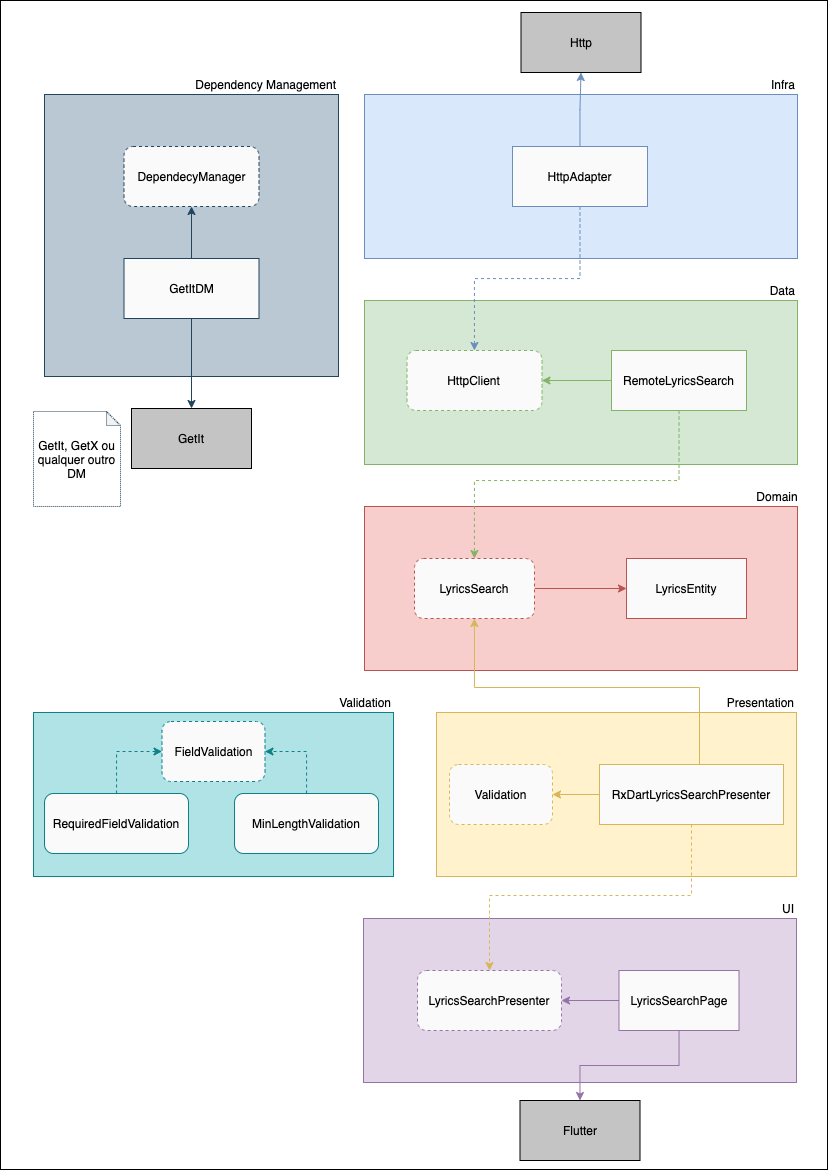

The diagram above was exported from draw.io. Its source (the exported page's mxGraphModel, read from the mxfile embedded in the PNG):
<mxGraphModel dx="1752" dy="-564" grid="0" gridSize="10" guides="1" tooltips="1" connect="1" arrows="1" fold="1" page="1" pageScale="1" pageWidth="827" pageHeight="1169" background="#ffffff" math="0" shadow="0">
  <root>
    <mxCell id="0" />
    <mxCell id="1" parent="0" />
    <mxCell id="V6Fk80VWVhhVu2Rjtgmx-78" value="" style="rounded=0;whiteSpace=wrap;html=1;shadow=0;fillColor=none;align=right;" vertex="1" parent="1">
      <mxGeometry x="-827" y="1169" width="827" height="1169" as="geometry" />
    </mxCell>
    <mxCell id="V6Fk80VWVhhVu2Rjtgmx-24" value="Flutter" style="rounded=0;whiteSpace=wrap;html=1;align=center;fillColor=#C4C4C4;" vertex="1" parent="1">
      <mxGeometry x="-307.5" y="2269" width="120" height="60" as="geometry" />
    </mxCell>
    <mxCell id="V6Fk80VWVhhVu2Rjtgmx-33" value="Http" style="rounded=0;whiteSpace=wrap;html=1;align=center;fillColor=#C4C4C4;" vertex="1" parent="1">
      <mxGeometry x="-306.5" y="1181" width="120" height="60" as="geometry" />
    </mxCell>
    <mxCell id="V6Fk80VWVhhVu2Rjtgmx-6" value="" style="rounded=0;whiteSpace=wrap;html=1;fillColor=#d5e8d4;strokeColor=#82b366;" vertex="1" parent="1">
      <mxGeometry x="-463" y="1469" width="433" height="164" as="geometry" />
    </mxCell>
    <mxCell id="V6Fk80VWVhhVu2Rjtgmx-7" value="Data" style="text;html=1;strokeColor=none;fillColor=none;align=right;verticalAlign=middle;whiteSpace=wrap;rounded=0;" vertex="1" parent="1">
      <mxGeometry x="-70" y="1449" width="40" height="20" as="geometry" />
    </mxCell>
    <mxCell id="V6Fk80VWVhhVu2Rjtgmx-50" style="edgeStyle=orthogonalEdgeStyle;rounded=0;orthogonalLoop=1;jettySize=auto;html=1;strokeColor=#82B366;" edge="1" parent="1" source="V6Fk80VWVhhVu2Rjtgmx-41" target="V6Fk80VWVhhVu2Rjtgmx-49">
      <mxGeometry relative="1" as="geometry" />
    </mxCell>
    <mxCell id="V6Fk80VWVhhVu2Rjtgmx-41" value="RemoteLyricsSearch" style="rounded=0;whiteSpace=wrap;html=1;align=center;fillColor=#FAFAFA;strokeColor=#82B366;" vertex="1" parent="1">
      <mxGeometry x="-216" y="1519" width="135" height="60" as="geometry" />
    </mxCell>
    <mxCell id="V6Fk80VWVhhVu2Rjtgmx-1" value="" style="rounded=0;whiteSpace=wrap;html=1;fillColor=#f8cecc;strokeColor=#b85450;" vertex="1" parent="1">
      <mxGeometry x="-463" y="1675" width="433" height="164" as="geometry" />
    </mxCell>
    <mxCell id="V6Fk80VWVhhVu2Rjtgmx-2" value="Domain" style="text;html=1;strokeColor=none;fillColor=none;align=center;verticalAlign=middle;whiteSpace=wrap;rounded=0;" vertex="1" parent="1">
      <mxGeometry x="-70" y="1655" width="40" height="20" as="geometry" />
    </mxCell>
    <mxCell id="V6Fk80VWVhhVu2Rjtgmx-34" style="edgeStyle=orthogonalEdgeStyle;rounded=0;orthogonalLoop=1;jettySize=auto;html=1;strokeColor=#B85450;" edge="1" parent="1" source="V6Fk80VWVhhVu2Rjtgmx-31" target="V6Fk80VWVhhVu2Rjtgmx-32">
      <mxGeometry x="-463" y="1655" as="geometry" />
    </mxCell>
    <mxCell id="V6Fk80VWVhhVu2Rjtgmx-31" value="LyricsSearch" style="rounded=1;whiteSpace=wrap;html=1;align=center;fillColor=#FAFAFA;strokeColor=#B85450;dashed=1;" vertex="1" parent="1">
      <mxGeometry x="-413" y="1727" width="120" height="60" as="geometry" />
    </mxCell>
    <mxCell id="V6Fk80VWVhhVu2Rjtgmx-32" value="LyricsEntity" style="rounded=0;whiteSpace=wrap;html=1;align=center;fillColor=#FAFAFA;strokeColor=#B85450;" vertex="1" parent="1">
      <mxGeometry x="-201" y="1727" width="120" height="60" as="geometry" />
    </mxCell>
    <mxCell id="V6Fk80VWVhhVu2Rjtgmx-12" value="" style="rounded=0;whiteSpace=wrap;html=1;fillColor=#dae8fc;strokeColor=#6c8ebf;" vertex="1" parent="1">
      <mxGeometry x="-463" y="1263" width="433" height="164" as="geometry" />
    </mxCell>
    <mxCell id="V6Fk80VWVhhVu2Rjtgmx-13" value="Infra" style="text;html=1;strokeColor=none;fillColor=none;align=right;verticalAlign=middle;whiteSpace=wrap;rounded=0;" vertex="1" parent="1">
      <mxGeometry x="-70" y="1243" width="40" height="20" as="geometry" />
    </mxCell>
    <mxCell id="V6Fk80VWVhhVu2Rjtgmx-27" value="" style="rounded=0;whiteSpace=wrap;html=1;fillColor=#b0e3e6;strokeColor=#0e8088;" vertex="1" parent="1">
      <mxGeometry x="-794" y="1881" width="360" height="164" as="geometry" />
    </mxCell>
    <mxCell id="V6Fk80VWVhhVu2Rjtgmx-28" value="Validation" style="text;html=1;strokeColor=none;fillColor=none;align=right;verticalAlign=middle;whiteSpace=wrap;rounded=0;" vertex="1" parent="1">
      <mxGeometry x="-505" y="1861" width="71" height="20" as="geometry" />
    </mxCell>
    <mxCell id="V6Fk80VWVhhVu2Rjtgmx-20" value="" style="rounded=0;whiteSpace=wrap;html=1;fillColor=#fff2cc;strokeColor=#d6b656;" vertex="1" parent="1">
      <mxGeometry x="-391" y="1881" width="360" height="164" as="geometry" />
    </mxCell>
    <mxCell id="V6Fk80VWVhhVu2Rjtgmx-21" value="Presentation" style="text;html=1;strokeColor=none;fillColor=none;align=right;verticalAlign=middle;whiteSpace=wrap;rounded=0;" vertex="1" parent="1">
      <mxGeometry x="-102" y="1861" width="71" height="20" as="geometry" />
    </mxCell>
    <mxCell id="V6Fk80VWVhhVu2Rjtgmx-15" value="" style="rounded=0;whiteSpace=wrap;html=1;fillColor=#e1d5e7;align=right;strokeColor=#9673A6;" vertex="1" parent="1">
      <mxGeometry x="-464" y="2087" width="433" height="164" as="geometry" />
    </mxCell>
    <mxCell id="V6Fk80VWVhhVu2Rjtgmx-16" value="UI" style="text;html=1;strokeColor=none;fillColor=none;align=right;verticalAlign=middle;whiteSpace=wrap;rounded=0;" vertex="1" parent="1">
      <mxGeometry x="-71" y="2067" width="40" height="20" as="geometry" />
    </mxCell>
    <mxCell id="V6Fk80VWVhhVu2Rjtgmx-42" style="edgeStyle=orthogonalEdgeStyle;rounded=0;orthogonalLoop=1;jettySize=auto;html=1;strokeColor=#82B366;dashed=1;" edge="1" parent="1" source="V6Fk80VWVhhVu2Rjtgmx-41" target="V6Fk80VWVhhVu2Rjtgmx-31">
      <mxGeometry relative="1" as="geometry">
        <Array as="points">
          <mxPoint x="-148" y="1649" />
          <mxPoint x="-353" y="1649" />
        </Array>
      </mxGeometry>
    </mxCell>
    <mxCell id="V6Fk80VWVhhVu2Rjtgmx-49" value="HttpClient" style="rounded=1;whiteSpace=wrap;html=1;align=center;fillColor=#FAFAFA;strokeColor=#82B366;dashed=1;" vertex="1" parent="1">
      <mxGeometry x="-420.5" y="1519" width="135" height="60" as="geometry" />
    </mxCell>
    <mxCell id="V6Fk80VWVhhVu2Rjtgmx-52" style="edgeStyle=orthogonalEdgeStyle;rounded=0;orthogonalLoop=1;jettySize=auto;html=1;strokeColor=#6C8EBF;dashed=1;" edge="1" parent="1" source="V6Fk80VWVhhVu2Rjtgmx-51" target="V6Fk80VWVhhVu2Rjtgmx-49">
      <mxGeometry relative="1" as="geometry" />
    </mxCell>
    <mxCell id="V6Fk80VWVhhVu2Rjtgmx-53" style="edgeStyle=orthogonalEdgeStyle;rounded=0;orthogonalLoop=1;jettySize=auto;html=1;entryX=0.5;entryY=1;entryDx=0;entryDy=0;strokeColor=#6C8EBF;" edge="1" parent="1" source="V6Fk80VWVhhVu2Rjtgmx-51" target="V6Fk80VWVhhVu2Rjtgmx-33">
      <mxGeometry relative="1" as="geometry" />
    </mxCell>
    <mxCell id="V6Fk80VWVhhVu2Rjtgmx-51" value="HttpAdapter" style="rounded=0;whiteSpace=wrap;html=1;align=center;fillColor=#FAFAFA;strokeColor=#6C8EBF;" vertex="1" parent="1">
      <mxGeometry x="-315" y="1315" width="135" height="60" as="geometry" />
    </mxCell>
    <mxCell id="V6Fk80VWVhhVu2Rjtgmx-55" style="edgeStyle=orthogonalEdgeStyle;rounded=0;orthogonalLoop=1;jettySize=auto;html=1;strokeColor=#9673A6;" edge="1" parent="1" source="V6Fk80VWVhhVu2Rjtgmx-54" target="V6Fk80VWVhhVu2Rjtgmx-24">
      <mxGeometry relative="1" as="geometry" />
    </mxCell>
    <mxCell id="V6Fk80VWVhhVu2Rjtgmx-57" style="edgeStyle=orthogonalEdgeStyle;rounded=0;orthogonalLoop=1;jettySize=auto;html=1;entryX=1;entryY=0.5;entryDx=0;entryDy=0;strokeColor=#9673A6;" edge="1" parent="1" source="V6Fk80VWVhhVu2Rjtgmx-54" target="V6Fk80VWVhhVu2Rjtgmx-56">
      <mxGeometry relative="1" as="geometry" />
    </mxCell>
    <mxCell id="V6Fk80VWVhhVu2Rjtgmx-54" value="LyricsSearchPage" style="rounded=0;whiteSpace=wrap;html=1;align=center;fillColor=#FAFAFA;strokeColor=#9673A6;" vertex="1" parent="1">
      <mxGeometry x="-208.5" y="2139" width="120" height="60" as="geometry" />
    </mxCell>
    <mxCell id="V6Fk80VWVhhVu2Rjtgmx-56" value="LyricsSearchPresenter" style="rounded=1;whiteSpace=wrap;html=1;align=center;fillColor=#FAFAFA;strokeColor=#9673A6;dashed=1;" vertex="1" parent="1">
      <mxGeometry x="-410" y="2139" width="144" height="60" as="geometry" />
    </mxCell>
    <mxCell id="V6Fk80VWVhhVu2Rjtgmx-59" style="edgeStyle=orthogonalEdgeStyle;rounded=0;orthogonalLoop=1;jettySize=auto;html=1;strokeColor=#D6B656;dashed=1;" edge="1" parent="1" source="V6Fk80VWVhhVu2Rjtgmx-58" target="V6Fk80VWVhhVu2Rjtgmx-56">
      <mxGeometry relative="1" as="geometry">
        <Array as="points">
          <mxPoint x="-136" y="2064" />
          <mxPoint x="-338" y="2064" />
        </Array>
      </mxGeometry>
    </mxCell>
    <mxCell id="V6Fk80VWVhhVu2Rjtgmx-61" style="edgeStyle=orthogonalEdgeStyle;rounded=0;orthogonalLoop=1;jettySize=auto;html=1;strokeColor=#D6B656;" edge="1" parent="1" source="V6Fk80VWVhhVu2Rjtgmx-58" target="V6Fk80VWVhhVu2Rjtgmx-60">
      <mxGeometry relative="1" as="geometry" />
    </mxCell>
    <mxCell id="V6Fk80VWVhhVu2Rjtgmx-68" style="edgeStyle=orthogonalEdgeStyle;rounded=0;orthogonalLoop=1;jettySize=auto;html=1;strokeColor=#D6B656;" edge="1" parent="1" source="V6Fk80VWVhhVu2Rjtgmx-58" target="V6Fk80VWVhhVu2Rjtgmx-31">
      <mxGeometry relative="1" as="geometry">
        <Array as="points">
          <mxPoint x="-128" y="1856" />
          <mxPoint x="-353" y="1856" />
        </Array>
      </mxGeometry>
    </mxCell>
    <mxCell id="V6Fk80VWVhhVu2Rjtgmx-58" value="RxDartLyricsSearchPresenter" style="rounded=0;whiteSpace=wrap;html=1;align=center;fillColor=#FAFAFA;strokeColor=#D6B656;" vertex="1" parent="1">
      <mxGeometry x="-228" y="1933" width="184" height="60" as="geometry" />
    </mxCell>
    <mxCell id="V6Fk80VWVhhVu2Rjtgmx-60" value="Validation" style="rounded=1;whiteSpace=wrap;html=1;align=center;fillColor=#FAFAFA;strokeColor=#D6B656;dashed=1;" vertex="1" parent="1">
      <mxGeometry x="-378" y="1933" width="103" height="60" as="geometry" />
    </mxCell>
    <mxCell id="V6Fk80VWVhhVu2Rjtgmx-62" value="FieldValidation" style="rounded=1;whiteSpace=wrap;html=1;align=center;fillColor=#FAFAFA;dashed=1;strokeColor=#0E8088;" vertex="1" parent="1">
      <mxGeometry x="-665.5" y="1890" width="103" height="60" as="geometry" />
    </mxCell>
    <mxCell id="V6Fk80VWVhhVu2Rjtgmx-64" style="edgeStyle=orthogonalEdgeStyle;rounded=0;orthogonalLoop=1;jettySize=auto;html=1;entryX=0;entryY=0.5;entryDx=0;entryDy=0;dashed=1;strokeColor=#0E8088;" edge="1" parent="1" source="V6Fk80VWVhhVu2Rjtgmx-63" target="V6Fk80VWVhhVu2Rjtgmx-62">
      <mxGeometry relative="1" as="geometry" />
    </mxCell>
    <mxCell id="V6Fk80VWVhhVu2Rjtgmx-63" value="RequiredFieldValidation" style="rounded=1;whiteSpace=wrap;html=1;align=center;fillColor=#FAFAFA;strokeColor=#0E8088;" vertex="1" parent="1">
      <mxGeometry x="-783" y="1962" width="144" height="60" as="geometry" />
    </mxCell>
    <mxCell id="V6Fk80VWVhhVu2Rjtgmx-66" style="edgeStyle=orthogonalEdgeStyle;rounded=0;orthogonalLoop=1;jettySize=auto;html=1;entryX=1;entryY=0.5;entryDx=0;entryDy=0;dashed=1;strokeColor=#0E8088;" edge="1" parent="1" source="V6Fk80VWVhhVu2Rjtgmx-65" target="V6Fk80VWVhhVu2Rjtgmx-62">
      <mxGeometry relative="1" as="geometry" />
    </mxCell>
    <mxCell id="V6Fk80VWVhhVu2Rjtgmx-65" value="MinLengthValidation" style="rounded=1;whiteSpace=wrap;html=1;align=center;fillColor=#FAFAFA;strokeColor=#0E8088;" vertex="1" parent="1">
      <mxGeometry x="-593" y="1962" width="144" height="60" as="geometry" />
    </mxCell>
    <mxCell id="V6Fk80VWVhhVu2Rjtgmx-69" value="" style="rounded=0;whiteSpace=wrap;html=1;fillColor=#bac8d3;strokeColor=#23445d;" vertex="1" parent="1">
      <mxGeometry x="-783" y="1263" width="294" height="282" as="geometry" />
    </mxCell>
    <mxCell id="V6Fk80VWVhhVu2Rjtgmx-70" value="Dependency Management" style="text;html=1;strokeColor=none;fillColor=none;align=right;verticalAlign=middle;whiteSpace=wrap;rounded=0;" vertex="1" parent="1">
      <mxGeometry x="-687" y="1243" width="198" height="20" as="geometry" />
    </mxCell>
    <mxCell id="V6Fk80VWVhhVu2Rjtgmx-71" value="DependecyManager" style="rounded=1;whiteSpace=wrap;html=1;align=center;fillColor=#FAFAFA;dashed=1;strokeColor=#23445D;" vertex="1" parent="1">
      <mxGeometry x="-703.5" y="1315" width="135" height="60" as="geometry" />
    </mxCell>
    <mxCell id="V6Fk80VWVhhVu2Rjtgmx-74" style="edgeStyle=orthogonalEdgeStyle;rounded=0;orthogonalLoop=1;jettySize=auto;html=1;entryX=0.5;entryY=1;entryDx=0;entryDy=0;strokeColor=#23445D;" edge="1" parent="1" source="V6Fk80VWVhhVu2Rjtgmx-73" target="V6Fk80VWVhhVu2Rjtgmx-71">
      <mxGeometry relative="1" as="geometry" />
    </mxCell>
    <mxCell id="V6Fk80VWVhhVu2Rjtgmx-77" style="edgeStyle=orthogonalEdgeStyle;rounded=0;orthogonalLoop=1;jettySize=auto;html=1;strokeColor=#23445D;" edge="1" parent="1" source="V6Fk80VWVhhVu2Rjtgmx-73" target="V6Fk80VWVhhVu2Rjtgmx-76">
      <mxGeometry relative="1" as="geometry" />
    </mxCell>
    <mxCell id="V6Fk80VWVhhVu2Rjtgmx-73" value="GetItDM" style="rounded=0;whiteSpace=wrap;html=1;align=center;fillColor=#FAFAFA;strokeColor=#23445D;" vertex="1" parent="1">
      <mxGeometry x="-703.5" y="1427" width="135" height="60" as="geometry" />
    </mxCell>
    <mxCell id="V6Fk80VWVhhVu2Rjtgmx-75" value="GetIt, GetX ou qualquer outro DM" style="shape=note;whiteSpace=wrap;html=1;backgroundOutline=1;darkOpacity=0.05;rounded=0;strokeColor=#23445D;align=center;size=14;shadow=0;fillColor=none;dashed=1;dashPattern=1 1;" vertex="1" parent="1">
      <mxGeometry x="-794" y="1580" width="87" height="95" as="geometry" />
    </mxCell>
    <mxCell id="V6Fk80VWVhhVu2Rjtgmx-76" value="GetIt" style="rounded=0;whiteSpace=wrap;html=1;align=center;fillColor=#C4C4C4;" vertex="1" parent="1">
      <mxGeometry x="-696" y="1577" width="120" height="60" as="geometry" />
    </mxCell>
  </root>
</mxGraphModel>